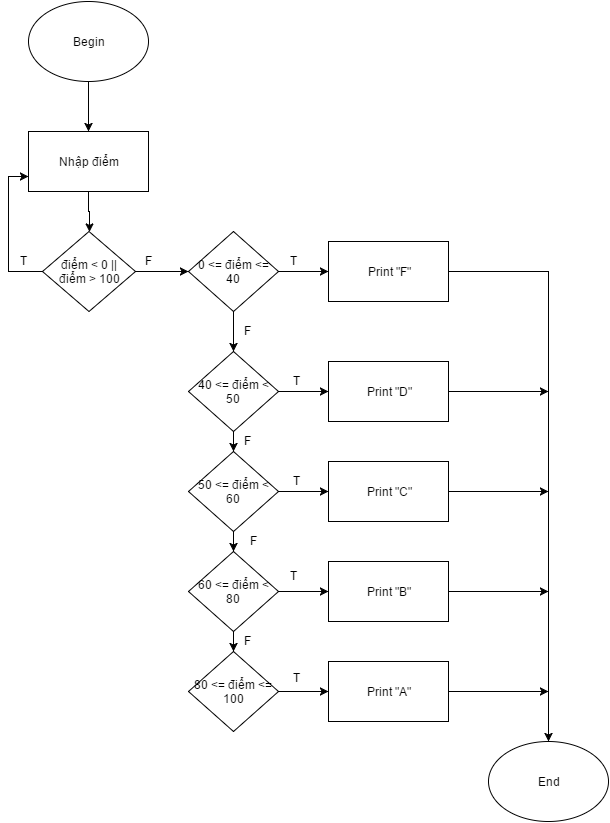

The diagram above was exported from draw.io. Its source (the exported page's mxGraphModel, read from the mxfile embedded in the PNG):
<mxGraphModel dx="1116" dy="503" grid="1" gridSize="10" guides="1" tooltips="1" connect="1" arrows="1" fold="1" page="1" pageScale="1" pageWidth="826" pageHeight="1169" background="#ffffff" math="0" shadow="0">
  <root>
    <mxCell id="0" />
    <mxCell id="1" parent="0" />
    <mxCell id="33" style="edgeStyle=orthogonalEdgeStyle;rounded=0;html=1;jettySize=auto;orthogonalLoop=1;" edge="1" parent="1" source="3" target="4">
      <mxGeometry relative="1" as="geometry" />
    </mxCell>
    <mxCell id="3" value="Nhập điểm" style="whiteSpace=wrap;html=1;" vertex="1" parent="1">
      <mxGeometry x="220" y="140" width="120" height="60" as="geometry" />
    </mxCell>
    <mxCell id="10" style="edgeStyle=orthogonalEdgeStyle;rounded=0;html=1;exitX=1;exitY=0.5;jettySize=auto;orthogonalLoop=1;entryX=0;entryY=0.5;" edge="1" parent="1" source="4" target="11">
      <mxGeometry relative="1" as="geometry">
        <mxPoint x="480" y="260" as="targetPoint" />
        <Array as="points" />
      </mxGeometry>
    </mxCell>
    <mxCell id="32" style="edgeStyle=orthogonalEdgeStyle;rounded=0;html=1;exitX=0;exitY=0.5;jettySize=auto;orthogonalLoop=1;entryX=0;entryY=0.75;" edge="1" parent="1" source="4" target="3">
      <mxGeometry relative="1" as="geometry">
        <mxPoint x="190" y="180" as="targetPoint" />
        <Array as="points">
          <mxPoint x="200" y="280" />
          <mxPoint x="200" y="185" />
        </Array>
      </mxGeometry>
    </mxCell>
    <mxCell id="4" value="điểm &amp;lt; 0 ||&lt;div&gt;điểm &amp;gt; 100&lt;/div&gt;" style="rhombus;whiteSpace=wrap;html=1;" vertex="1" parent="1">
      <mxGeometry x="234" y="240" width="93" height="80" as="geometry" />
    </mxCell>
    <mxCell id="14" style="edgeStyle=orthogonalEdgeStyle;rounded=0;html=1;entryX=0.5;entryY=0;jettySize=auto;orthogonalLoop=1;" edge="1" parent="1" source="9" target="3">
      <mxGeometry relative="1" as="geometry" />
    </mxCell>
    <mxCell id="9" value="Begin" style="ellipse;whiteSpace=wrap;html=1;" vertex="1" parent="1">
      <mxGeometry x="220" y="10" width="120" height="80" as="geometry" />
    </mxCell>
    <mxCell id="12" style="edgeStyle=orthogonalEdgeStyle;rounded=0;html=1;jettySize=auto;orthogonalLoop=1;entryX=0;entryY=0.5;" edge="1" parent="1" source="11" target="13">
      <mxGeometry relative="1" as="geometry">
        <mxPoint x="640" y="250" as="targetPoint" />
        <Array as="points" />
      </mxGeometry>
    </mxCell>
    <mxCell id="16" style="edgeStyle=orthogonalEdgeStyle;rounded=0;html=1;exitX=0.5;exitY=1;jettySize=auto;orthogonalLoop=1;entryX=0.5;entryY=0;" edge="1" parent="1" source="11" target="17">
      <mxGeometry relative="1" as="geometry">
        <mxPoint x="490" y="340" as="targetPoint" />
        <Array as="points" />
      </mxGeometry>
    </mxCell>
    <mxCell id="11" value="0 &amp;lt;= điểm &amp;lt;= &amp;nbsp;40&amp;nbsp;" style="rhombus;whiteSpace=wrap;html=1;" vertex="1" parent="1">
      <mxGeometry x="380" y="240" width="90" height="80" as="geometry" />
    </mxCell>
    <mxCell id="36" style="edgeStyle=orthogonalEdgeStyle;rounded=0;html=1;jettySize=auto;orthogonalLoop=1;" edge="1" parent="1" source="13" target="35">
      <mxGeometry relative="1" as="geometry" />
    </mxCell>
    <mxCell id="13" value="Print &quot;F&quot;" style="whiteSpace=wrap;html=1;" vertex="1" parent="1">
      <mxGeometry x="520" y="250" width="120" height="60" as="geometry" />
    </mxCell>
    <mxCell id="26" style="edgeStyle=orthogonalEdgeStyle;rounded=0;html=1;exitX=0.5;exitY=1;entryX=0.5;entryY=0;jettySize=auto;orthogonalLoop=1;" edge="1" parent="1" source="17" target="20">
      <mxGeometry relative="1" as="geometry" />
    </mxCell>
    <mxCell id="34" style="edgeStyle=orthogonalEdgeStyle;rounded=0;html=1;jettySize=auto;orthogonalLoop=1;" edge="1" parent="1" source="17" target="19">
      <mxGeometry relative="1" as="geometry" />
    </mxCell>
    <mxCell id="17" value="40 &amp;lt;= điểm &amp;lt; 50" style="rhombus;whiteSpace=wrap;html=1;" vertex="1" parent="1">
      <mxGeometry x="380" y="360" width="90" height="80" as="geometry" />
    </mxCell>
    <mxCell id="41" style="edgeStyle=orthogonalEdgeStyle;rounded=0;html=1;jettySize=auto;orthogonalLoop=1;" edge="1" parent="1" source="19">
      <mxGeometry relative="1" as="geometry">
        <mxPoint x="740" y="400" as="targetPoint" />
      </mxGeometry>
    </mxCell>
    <mxCell id="19" value="Print &quot;D&quot;" style="whiteSpace=wrap;html=1;" vertex="1" parent="1">
      <mxGeometry x="520" y="370" width="120" height="60" as="geometry" />
    </mxCell>
    <mxCell id="27" style="edgeStyle=orthogonalEdgeStyle;rounded=0;html=1;entryX=0.5;entryY=0;jettySize=auto;orthogonalLoop=1;" edge="1" parent="1" source="20" target="22">
      <mxGeometry relative="1" as="geometry" />
    </mxCell>
    <mxCell id="29" style="edgeStyle=orthogonalEdgeStyle;rounded=0;html=1;exitX=1;exitY=0.5;jettySize=auto;orthogonalLoop=1;" edge="1" parent="1" source="20" target="21">
      <mxGeometry relative="1" as="geometry" />
    </mxCell>
    <mxCell id="20" value="50 &amp;lt;= điểm &amp;lt; 60" style="rhombus;whiteSpace=wrap;html=1;" vertex="1" parent="1">
      <mxGeometry x="380" y="460" width="90" height="80" as="geometry" />
    </mxCell>
    <mxCell id="38" style="edgeStyle=orthogonalEdgeStyle;rounded=0;html=1;exitX=1;exitY=0.5;jettySize=auto;orthogonalLoop=1;" edge="1" parent="1" source="21">
      <mxGeometry relative="1" as="geometry">
        <mxPoint x="740" y="500" as="targetPoint" />
      </mxGeometry>
    </mxCell>
    <mxCell id="21" value="Print &quot;C&quot;" style="whiteSpace=wrap;html=1;" vertex="1" parent="1">
      <mxGeometry x="520" y="470" width="120" height="60" as="geometry" />
    </mxCell>
    <mxCell id="28" style="edgeStyle=orthogonalEdgeStyle;rounded=0;html=1;entryX=0.5;entryY=0;jettySize=auto;orthogonalLoop=1;" edge="1" parent="1" source="22" target="24">
      <mxGeometry relative="1" as="geometry" />
    </mxCell>
    <mxCell id="30" style="edgeStyle=orthogonalEdgeStyle;rounded=0;html=1;exitX=1;exitY=0.5;entryX=0;entryY=0.5;jettySize=auto;orthogonalLoop=1;" edge="1" parent="1" source="22" target="23">
      <mxGeometry relative="1" as="geometry" />
    </mxCell>
    <mxCell id="22" value="60 &amp;lt;= điểm &amp;lt; 80" style="rhombus;whiteSpace=wrap;html=1;" vertex="1" parent="1">
      <mxGeometry x="380" y="560" width="90" height="80" as="geometry" />
    </mxCell>
    <mxCell id="39" style="edgeStyle=orthogonalEdgeStyle;rounded=0;html=1;exitX=1;exitY=0.5;jettySize=auto;orthogonalLoop=1;" edge="1" parent="1" source="23">
      <mxGeometry relative="1" as="geometry">
        <mxPoint x="740" y="600" as="targetPoint" />
      </mxGeometry>
    </mxCell>
    <mxCell id="23" value="Print &quot;B&quot;" style="whiteSpace=wrap;html=1;" vertex="1" parent="1">
      <mxGeometry x="520" y="570" width="120" height="60" as="geometry" />
    </mxCell>
    <mxCell id="31" style="edgeStyle=orthogonalEdgeStyle;rounded=0;html=1;exitX=1;exitY=0.5;entryX=0;entryY=0.5;jettySize=auto;orthogonalLoop=1;" edge="1" parent="1" source="24" target="25">
      <mxGeometry relative="1" as="geometry" />
    </mxCell>
    <mxCell id="24" value="80 &amp;lt;= điểm &amp;lt;= 100" style="rhombus;whiteSpace=wrap;html=1;" vertex="1" parent="1">
      <mxGeometry x="380" y="660" width="90" height="80" as="geometry" />
    </mxCell>
    <mxCell id="40" style="edgeStyle=orthogonalEdgeStyle;rounded=0;html=1;exitX=1;exitY=0.5;jettySize=auto;orthogonalLoop=1;" edge="1" parent="1" source="25">
      <mxGeometry relative="1" as="geometry">
        <mxPoint x="740" y="700" as="targetPoint" />
      </mxGeometry>
    </mxCell>
    <mxCell id="25" value="Print &quot;A&quot;" style="whiteSpace=wrap;html=1;" vertex="1" parent="1">
      <mxGeometry x="520" y="670" width="120" height="60" as="geometry" />
    </mxCell>
    <mxCell id="35" value="End" style="ellipse;whiteSpace=wrap;html=1;" vertex="1" parent="1">
      <mxGeometry x="680" y="750" width="120" height="80" as="geometry" />
    </mxCell>
    <mxCell id="42" value="F" style="text;html=1;resizable=0;points=[];autosize=1;align=left;verticalAlign=top;spacingTop=-4;" vertex="1" parent="1">
      <mxGeometry x="335" y="260" width="20" height="20" as="geometry" />
    </mxCell>
    <mxCell id="43" value="T" style="text;html=1;resizable=0;points=[];autosize=1;align=left;verticalAlign=top;spacingTop=-4;" vertex="1" parent="1">
      <mxGeometry x="210" y="260" width="20" height="20" as="geometry" />
    </mxCell>
    <mxCell id="44" value="T" style="text;html=1;resizable=0;points=[];autosize=1;align=left;verticalAlign=top;spacingTop=-4;" vertex="1" parent="1">
      <mxGeometry x="480" y="260" width="20" height="20" as="geometry" />
    </mxCell>
    <mxCell id="45" value="F" style="text;html=1;resizable=0;points=[];autosize=1;align=left;verticalAlign=top;spacingTop=-4;" vertex="1" parent="1">
      <mxGeometry x="434" y="330" width="20" height="20" as="geometry" />
    </mxCell>
    <mxCell id="46" value="F" style="text;html=1;resizable=0;points=[];autosize=1;align=left;verticalAlign=top;spacingTop=-4;" vertex="1" parent="1">
      <mxGeometry x="434" y="440" width="20" height="20" as="geometry" />
    </mxCell>
    <mxCell id="47" value="F" style="text;html=1;resizable=0;points=[];autosize=1;align=left;verticalAlign=top;spacingTop=-4;" vertex="1" parent="1">
      <mxGeometry x="440" y="540" width="20" height="20" as="geometry" />
    </mxCell>
    <mxCell id="48" value="F" style="text;html=1;resizable=0;points=[];autosize=1;align=left;verticalAlign=top;spacingTop=-4;" vertex="1" parent="1">
      <mxGeometry x="434" y="640" width="20" height="20" as="geometry" />
    </mxCell>
    <mxCell id="49" value="T" style="text;html=1;resizable=0;points=[];autosize=1;align=left;verticalAlign=top;spacingTop=-4;" vertex="1" parent="1">
      <mxGeometry x="483" y="380" width="20" height="20" as="geometry" />
    </mxCell>
    <mxCell id="50" value="T" style="text;html=1;resizable=0;points=[];autosize=1;align=left;verticalAlign=top;spacingTop=-4;" vertex="1" parent="1">
      <mxGeometry x="483" y="480" width="20" height="20" as="geometry" />
    </mxCell>
    <mxCell id="51" value="T" style="text;html=1;resizable=0;points=[];autosize=1;align=left;verticalAlign=top;spacingTop=-4;" vertex="1" parent="1">
      <mxGeometry x="480" y="575" width="20" height="20" as="geometry" />
    </mxCell>
    <mxCell id="52" value="T" style="text;html=1;resizable=0;points=[];autosize=1;align=left;verticalAlign=top;spacingTop=-4;" vertex="1" parent="1">
      <mxGeometry x="483" y="677" width="20" height="20" as="geometry" />
    </mxCell>
  </root>
</mxGraphModel>